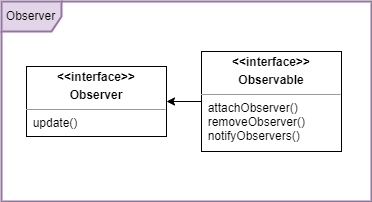

The diagram above was exported from draw.io. Its source (the exported page's mxGraphModel, read from the mxfile embedded in the PNG):
<mxGraphModel dx="1860" dy="2020" grid="1" gridSize="10" guides="1" tooltips="1" connect="1" arrows="1" fold="1" page="1" pageScale="1" pageWidth="850" pageHeight="1100" background="none" math="0" shadow="0">
  <root>
    <mxCell id="0" />
    <mxCell id="1" parent="0" />
    <mxCell id="UgOp6kPdXwt_DfJ2BYvA-99" value="Observer" style="shape=umlFrame;whiteSpace=wrap;html=1;fillColor=#e1d5e7;strokeColor=#9673a6;strokeWidth=2;" parent="1" vertex="1">
      <mxGeometry x="325" y="-150" width="370" height="200" as="geometry" />
    </mxCell>
    <mxCell id="UgOp6kPdXwt_DfJ2BYvA-73" style="edgeStyle=orthogonalEdgeStyle;rounded=0;orthogonalLoop=1;jettySize=auto;html=1;exitX=0;exitY=0.5;exitDx=0;exitDy=0;entryX=1;entryY=0.5;entryDx=0;entryDy=0;" parent="1" source="UgOp6kPdXwt_DfJ2BYvA-66" target="UgOp6kPdXwt_DfJ2BYvA-72" edge="1">
      <mxGeometry relative="1" as="geometry" />
    </mxCell>
    <mxCell id="UgOp6kPdXwt_DfJ2BYvA-66" value="&lt;p style=&quot;margin: 0px ; margin-top: 4px ; text-align: center&quot;&gt;&lt;b&gt;&amp;lt;&amp;lt;interface&amp;gt;&amp;gt;&lt;/b&gt;&lt;/p&gt;&lt;p style=&quot;margin: 0px ; margin-top: 4px ; text-align: center&quot;&gt;&lt;b&gt;Observable&lt;/b&gt;&lt;/p&gt;&lt;hr size=&quot;1&quot;&gt;&lt;div style=&quot;height: 2px&quot;&gt;&amp;nbsp; attachObserver()&lt;/div&gt;&lt;div style=&quot;height: 2px&quot;&gt;&lt;br&gt;&lt;/div&gt;&lt;div style=&quot;height: 2px&quot;&gt;&lt;br&gt;&lt;/div&gt;&lt;div style=&quot;height: 2px&quot;&gt;&lt;br&gt;&lt;/div&gt;&lt;div style=&quot;height: 2px&quot;&gt;&lt;br&gt;&lt;/div&gt;&lt;div style=&quot;height: 2px&quot;&gt;&lt;br&gt;&lt;/div&gt;&lt;div style=&quot;height: 2px&quot;&gt;&lt;br&gt;&lt;/div&gt;&lt;div style=&quot;height: 2px&quot;&gt;&amp;nbsp; removeObserver()&lt;/div&gt;&lt;div style=&quot;height: 2px&quot;&gt;&lt;br&gt;&lt;/div&gt;&lt;div style=&quot;height: 2px&quot;&gt;&lt;br&gt;&lt;/div&gt;&lt;div style=&quot;height: 2px&quot;&gt;&lt;br&gt;&lt;/div&gt;&lt;div style=&quot;height: 2px&quot;&gt;&lt;br&gt;&lt;/div&gt;&lt;div style=&quot;height: 2px&quot;&gt;&lt;br&gt;&lt;/div&gt;&lt;div style=&quot;height: 2px&quot;&gt;&lt;br&gt;&lt;/div&gt;&lt;div style=&quot;height: 2px&quot;&gt;&amp;nbsp; notifyObservers()&lt;/div&gt;" style="verticalAlign=top;align=left;overflow=fill;fontSize=12;fontFamily=Helvetica;html=1;" parent="1" vertex="1">
      <mxGeometry x="525" y="-100" width="140" height="100" as="geometry" />
    </mxCell>
    <mxCell id="UgOp6kPdXwt_DfJ2BYvA-72" value="&lt;p style=&quot;margin: 0px ; margin-top: 4px ; text-align: center&quot;&gt;&lt;b&gt;&amp;lt;&amp;lt;interface&amp;gt;&amp;gt;&lt;/b&gt;&lt;/p&gt;&lt;p style=&quot;margin: 0px ; margin-top: 4px ; text-align: center&quot;&gt;&lt;b&gt;Observer&lt;/b&gt;&lt;/p&gt;&lt;hr size=&quot;1&quot;&gt;&lt;div style=&quot;height: 2px&quot;&gt;&amp;nbsp; update()&lt;/div&gt;" style="verticalAlign=top;align=left;overflow=fill;fontSize=12;fontFamily=Helvetica;html=1;" parent="1" vertex="1">
      <mxGeometry x="350" y="-85" width="140" height="70" as="geometry" />
    </mxCell>
    <mxCell id="TUIhmxPrP9SESfO-d3iR-10" style="edgeStyle=orthogonalEdgeStyle;rounded=0;orthogonalLoop=1;jettySize=auto;html=1;exitX=0.5;exitY=0;exitDx=0;exitDy=0;entryX=0.142;entryY=-0.041;entryDx=0;entryDy=0;entryPerimeter=0;" parent="1" source="UgOp6kPdXwt_DfJ2BYvA-125" edge="1">
      <mxGeometry relative="1" as="geometry">
        <Array as="points">
          <mxPoint x="-745" y="20" />
          <mxPoint x="620" y="20" />
        </Array>
        <mxPoint x="619.8800000000001" y="617.54" as="targetPoint" />
      </mxGeometry>
    </mxCell>
  </root>
</mxGraphModel>